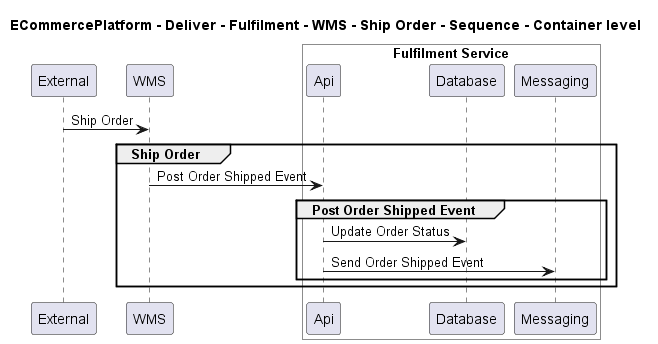

The diagram above was rendered by PlantUML. Its source (embedded in the PNG):
@startuml

title ECommercePlatform - Deliver - Fulfilment - WMS - Ship Order - Sequence - Container level

participant "External" as C4InterFlow.SoftwareSystems.ExternalSystem
participant "WMS" as ECommercePlatform.Deliver.Fulfilment.SoftwareSystems.WMS

box "Fulfilment Service" #White
    participant "Api" as ECommercePlatform.Deliver.Fulfilment.SoftwareSystems.FulfilmentService.Containers.Api
    participant "Database" as ECommercePlatform.Deliver.Fulfilment.SoftwareSystems.FulfilmentService.Containers.Database
    participant "Messaging" as ECommercePlatform.Deliver.Fulfilment.SoftwareSystems.FulfilmentService.Containers.Messaging
end box


C4InterFlow.SoftwareSystems.ExternalSystem -> ECommercePlatform.Deliver.Fulfilment.SoftwareSystems.WMS : Ship Order
group Ship Order
ECommercePlatform.Deliver.Fulfilment.SoftwareSystems.WMS -> ECommercePlatform.Deliver.Fulfilment.SoftwareSystems.FulfilmentService.Containers.Api : Post Order Shipped Event
group Post Order Shipped Event
ECommercePlatform.Deliver.Fulfilment.SoftwareSystems.FulfilmentService.Containers.Api -> ECommercePlatform.Deliver.Fulfilment.SoftwareSystems.FulfilmentService.Containers.Database : Update Order Status
ECommercePlatform.Deliver.Fulfilment.SoftwareSystems.FulfilmentService.Containers.Api -> ECommercePlatform.Deliver.Fulfilment.SoftwareSystems.FulfilmentService.Containers.Messaging : Send Order Shipped Event
end
end


@enduml